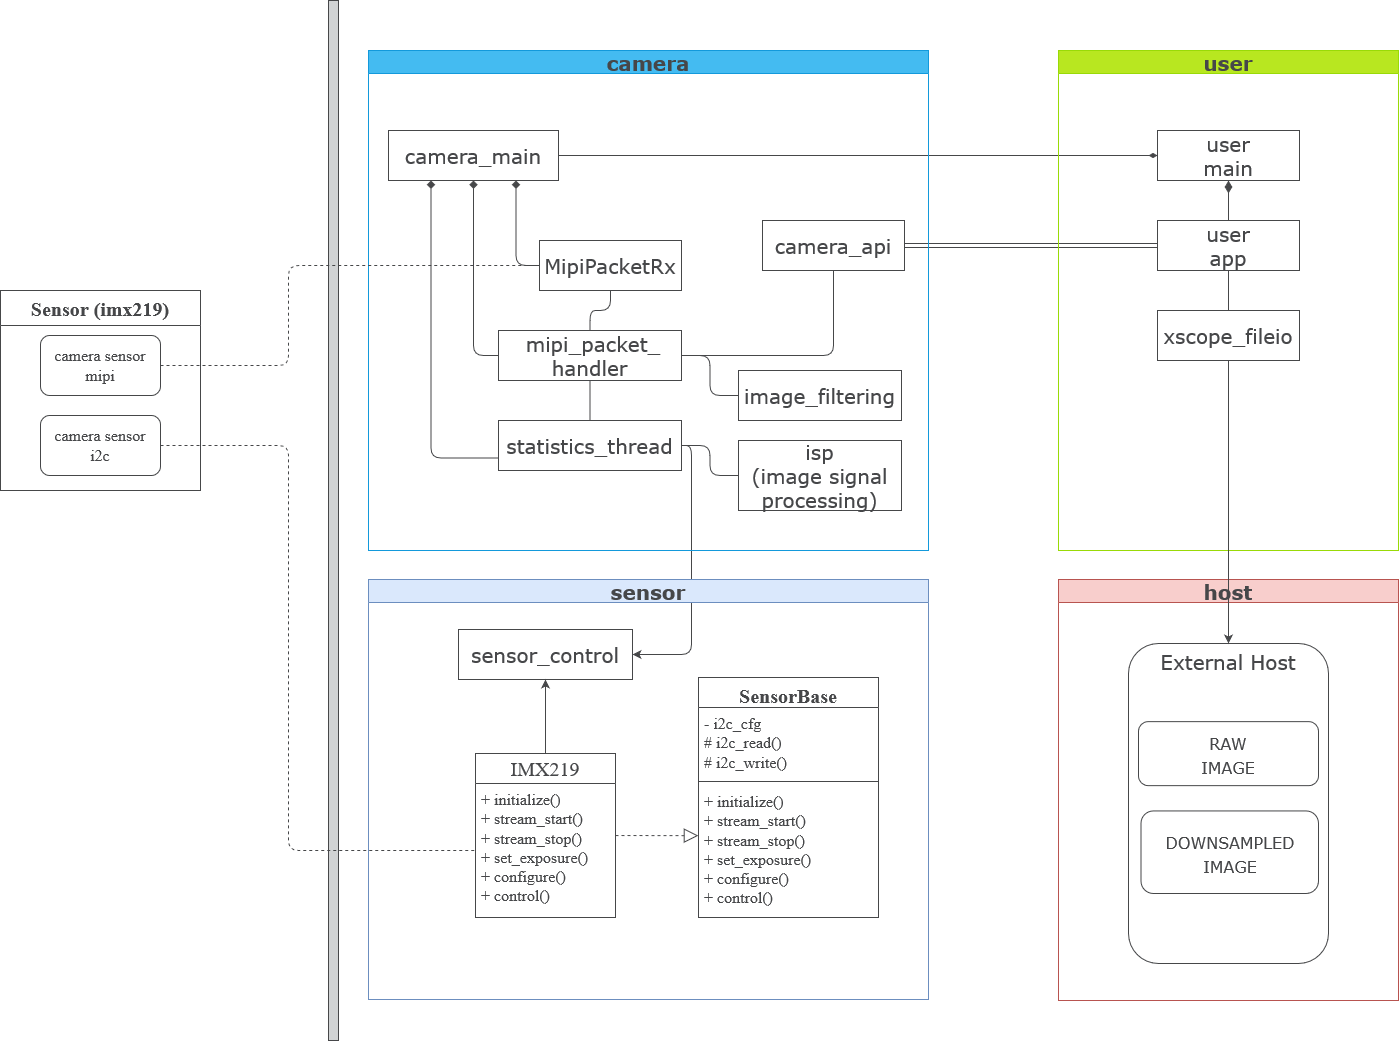

The diagram above was exported from draw.io. Its source (the exported page's mxGraphModel, read from the mxfile embedded in the PNG):
<mxGraphModel dx="3200" dy="1329" grid="1" gridSize="10" guides="1" tooltips="1" connect="1" arrows="1" fold="1" page="1" pageScale="1" pageWidth="827" pageHeight="1169" math="0" shadow="0">
  <root>
    <mxCell id="0" />
    <mxCell id="1" parent="0" />
    <mxCell id="RYGorckTxMsOfRk-mW16-90" style="edgeStyle=orthogonalEdgeStyle;rounded=1;orthogonalLoop=1;jettySize=auto;html=1;exitX=0.25;exitY=1;exitDx=0;exitDy=0;entryX=0;entryY=0.75;entryDx=0;entryDy=0;strokeColor=#464749;fontFamily=Verdana;fontColor=#464749;fillColor=#FFFFFF;endArrow=none;endFill=0;startArrow=diamond;startFill=1;fontSize=20;endSize=10;" parent="1" source="RYGorckTxMsOfRk-mW16-59" target="RYGorckTxMsOfRk-mW16-63" edge="1">
      <mxGeometry relative="1" as="geometry" />
    </mxCell>
    <mxCell id="RYGorckTxMsOfRk-mW16-91" style="edgeStyle=orthogonalEdgeStyle;rounded=1;orthogonalLoop=1;jettySize=auto;html=1;entryX=0;entryY=0.5;entryDx=0;entryDy=0;strokeColor=#464749;fontFamily=Verdana;fontColor=#464749;fillColor=#FFFFFF;endArrow=none;endFill=0;startArrow=diamond;startFill=1;fontSize=20;endSize=10;" parent="1" source="RYGorckTxMsOfRk-mW16-59" target="RYGorckTxMsOfRk-mW16-61" edge="1">
      <mxGeometry relative="1" as="geometry" />
    </mxCell>
    <mxCell id="RYGorckTxMsOfRk-mW16-92" style="edgeStyle=orthogonalEdgeStyle;rounded=1;orthogonalLoop=1;jettySize=auto;html=1;exitX=0.75;exitY=1;exitDx=0;exitDy=0;entryX=0;entryY=0.5;entryDx=0;entryDy=0;strokeColor=#464749;fontFamily=Verdana;fontColor=#464749;fillColor=#FFFFFF;endArrow=none;endFill=0;startArrow=diamond;startFill=1;fontSize=20;endSize=10;" parent="1" source="RYGorckTxMsOfRk-mW16-59" target="RYGorckTxMsOfRk-mW16-64" edge="1">
      <mxGeometry relative="1" as="geometry" />
    </mxCell>
    <mxCell id="RYGorckTxMsOfRk-mW16-59" value="camera_main" style="html=1;whiteSpace=wrap;strokeColor=#464749;fontFamily=Verdana;fontColor=#464749;fillColor=#FFFFFF;fontSize=20;" parent="1" vertex="1">
      <mxGeometry x="-352" y="194" width="170" height="50" as="geometry" />
    </mxCell>
    <mxCell id="RYGorckTxMsOfRk-mW16-80" style="edgeStyle=orthogonalEdgeStyle;rounded=1;orthogonalLoop=1;jettySize=auto;html=1;entryX=0;entryY=0.5;entryDx=0;entryDy=0;strokeColor=#464749;fontFamily=Verdana;fontColor=#464749;fillColor=#FFFFFF;startArrow=none;startFill=0;endArrow=none;endFill=0;fontSize=20;" parent="1" source="RYGorckTxMsOfRk-mW16-61" target="RYGorckTxMsOfRk-mW16-79" edge="1">
      <mxGeometry relative="1" as="geometry" />
    </mxCell>
    <mxCell id="RYGorckTxMsOfRk-mW16-94" style="edgeStyle=orthogonalEdgeStyle;rounded=1;orthogonalLoop=1;jettySize=auto;html=1;strokeColor=#464749;fontFamily=Verdana;fontColor=#464749;fillColor=#FFFFFF;endArrow=none;endFill=0;fontSize=20;" parent="1" source="RYGorckTxMsOfRk-mW16-61" target="RYGorckTxMsOfRk-mW16-93" edge="1">
      <mxGeometry relative="1" as="geometry" />
    </mxCell>
    <mxCell id="RYGorckTxMsOfRk-mW16-129" style="edgeStyle=orthogonalEdgeStyle;rounded=1;orthogonalLoop=1;jettySize=auto;html=1;entryX=0.5;entryY=0;entryDx=0;entryDy=0;strokeColor=#464749;fontFamily=Verdana;fontColor=#464749;fillColor=#FFFFFF;endArrow=none;endFill=0;fontSize=20;" parent="1" source="RYGorckTxMsOfRk-mW16-61" target="RYGorckTxMsOfRk-mW16-63" edge="1">
      <mxGeometry relative="1" as="geometry" />
    </mxCell>
    <mxCell id="RYGorckTxMsOfRk-mW16-61" value="&amp;nbsp;mipi_packet_&lt;br&gt;handler" style="html=1;whiteSpace=wrap;strokeColor=#464749;fontFamily=Verdana;fontColor=#464749;fillColor=#FFFFFF;fontSize=20;" parent="1" vertex="1">
      <mxGeometry x="-242" y="394" width="183" height="50" as="geometry" />
    </mxCell>
    <mxCell id="RYGorckTxMsOfRk-mW16-78" style="edgeStyle=orthogonalEdgeStyle;rounded=1;orthogonalLoop=1;jettySize=auto;html=1;strokeColor=#464749;fontFamily=Verdana;fontColor=#464749;fillColor=#FFFFFF;endArrow=none;endFill=0;fontSize=20;" parent="1" source="RYGorckTxMsOfRk-mW16-63" target="RYGorckTxMsOfRk-mW16-77" edge="1">
      <mxGeometry relative="1" as="geometry" />
    </mxCell>
    <mxCell id="RYGorckTxMsOfRk-mW16-234" style="edgeStyle=orthogonalEdgeStyle;rounded=1;orthogonalLoop=1;jettySize=auto;html=1;strokeColor=#464749;fontFamily=Verdana;fontColor=#464749;fillColor=#FFFFFF;fontSize=20;" parent="1" source="RYGorckTxMsOfRk-mW16-63" target="RYGorckTxMsOfRk-mW16-221" edge="1">
      <mxGeometry relative="1" as="geometry">
        <Array as="points">
          <mxPoint x="-49" y="509" />
        </Array>
      </mxGeometry>
    </mxCell>
    <mxCell id="RYGorckTxMsOfRk-mW16-63" value="statistics_thread" style="html=1;whiteSpace=wrap;strokeColor=#464749;fontFamily=Verdana;fontColor=#464749;fillColor=#FFFFFF;fontSize=20;" parent="1" vertex="1">
      <mxGeometry x="-242" y="484" width="183" height="50" as="geometry" />
    </mxCell>
    <mxCell id="RYGorckTxMsOfRk-mW16-130" style="edgeStyle=orthogonalEdgeStyle;rounded=1;orthogonalLoop=1;jettySize=auto;html=1;strokeColor=#464749;fontFamily=Verdana;fontColor=#464749;fillColor=#FFFFFF;endArrow=none;endFill=0;fontSize=20;" parent="1" source="RYGorckTxMsOfRk-mW16-64" target="RYGorckTxMsOfRk-mW16-61" edge="1">
      <mxGeometry relative="1" as="geometry" />
    </mxCell>
    <mxCell id="RYGorckTxMsOfRk-mW16-64" value="MipiPacketRx" style="html=1;whiteSpace=wrap;strokeColor=#464749;fontFamily=Verdana;fontColor=#464749;fillColor=#FFFFFF;fontSize=20;" parent="1" vertex="1">
      <mxGeometry x="-201" y="304" width="142" height="50" as="geometry" />
    </mxCell>
    <mxCell id="RYGorckTxMsOfRk-mW16-77" value="isp&lt;br style=&quot;font-size: 20px;&quot;&gt;(image signal processing)" style="html=1;whiteSpace=wrap;strokeColor=#464749;fontFamily=Verdana;fontColor=#464749;fillColor=#FFFFFF;fontSize=20;" parent="1" vertex="1">
      <mxGeometry x="-2" y="504" width="163" height="70" as="geometry" />
    </mxCell>
    <mxCell id="RYGorckTxMsOfRk-mW16-79" value="image_filtering" style="html=1;whiteSpace=wrap;strokeColor=#464749;fontFamily=Verdana;fontColor=#464749;fillColor=#FFFFFF;fontSize=20;" parent="1" vertex="1">
      <mxGeometry x="-2" y="434" width="163" height="50" as="geometry" />
    </mxCell>
    <mxCell id="RYGorckTxMsOfRk-mW16-126" style="edgeStyle=orthogonalEdgeStyle;rounded=1;orthogonalLoop=1;jettySize=auto;html=1;entryX=1;entryY=0.5;entryDx=0;entryDy=0;strokeColor=#464749;fontFamily=Verdana;fontColor=#464749;fillColor=#FFFFFF;shape=link;fontSize=20;" parent="1" source="RYGorckTxMsOfRk-mW16-98" target="RYGorckTxMsOfRk-mW16-93" edge="1">
      <mxGeometry relative="1" as="geometry" />
    </mxCell>
    <mxCell id="RYGorckTxMsOfRk-mW16-102" style="edgeStyle=orthogonalEdgeStyle;rounded=1;orthogonalLoop=1;jettySize=auto;html=1;entryX=1;entryY=0.5;entryDx=0;entryDy=0;strokeColor=#464749;fontFamily=Verdana;fontColor=#464749;fillColor=#FFFFFF;endArrow=none;endFill=0;startArrow=diamondThin;startFill=1;fontSize=20;endSize=10;exitX=0;exitY=0.5;exitDx=0;exitDy=0;" parent="1" source="RYGorckTxMsOfRk-mW16-99" target="RYGorckTxMsOfRk-mW16-59" edge="1">
      <mxGeometry relative="1" as="geometry">
        <mxPoint x="378" y="224" as="sourcePoint" />
        <Array as="points">
          <mxPoint x="248" y="219" />
          <mxPoint x="248" y="219" />
        </Array>
      </mxGeometry>
    </mxCell>
    <mxCell id="RYGorckTxMsOfRk-mW16-124" value="camera" style="swimlane;whiteSpace=wrap;html=1;strokeColor=#1399DB;fontFamily=Verdana;fontColor=#464749;fillColor=#44BBF1;fontSize=20;" parent="1" vertex="1">
      <mxGeometry x="-372" y="114" width="560" height="500" as="geometry">
        <mxRectangle x="-140" y="210" width="120" height="40" as="alternateBounds" />
      </mxGeometry>
    </mxCell>
    <mxCell id="RYGorckTxMsOfRk-mW16-93" value="camera_api" style="html=1;whiteSpace=wrap;strokeColor=#464749;fontFamily=Verdana;fontColor=#464749;fillColor=#FFFFFF;fontSize=20;" parent="RYGorckTxMsOfRk-mW16-124" vertex="1">
      <mxGeometry x="394" y="170" width="142" height="50" as="geometry" />
    </mxCell>
    <mxCell id="RYGorckTxMsOfRk-mW16-125" value="user" style="swimlane;whiteSpace=wrap;html=1;strokeColor=#99DA07;fontFamily=Verdana;fontColor=#464749;fillColor=#B8E720;fontSize=20;" parent="1" vertex="1">
      <mxGeometry x="318" y="114" width="340" height="500" as="geometry">
        <mxRectangle x="457" y="210" width="90" height="40" as="alternateBounds" />
      </mxGeometry>
    </mxCell>
    <mxCell id="RYGorckTxMsOfRk-mW16-104" value="xscope_fileio" style="html=1;whiteSpace=wrap;strokeColor=#464749;fontFamily=Verdana;fontColor=#464749;fillColor=#FFFFFF;fontSize=20;" parent="RYGorckTxMsOfRk-mW16-125" vertex="1">
      <mxGeometry x="99" y="260" width="142" height="50" as="geometry" />
    </mxCell>
    <mxCell id="RYGorckTxMsOfRk-mW16-98" value="user&lt;br style=&quot;font-size: 20px;&quot;&gt;app" style="html=1;whiteSpace=wrap;strokeColor=#464749;fontFamily=Verdana;fontColor=#464749;fillColor=#FFFFFF;fontSize=20;" parent="RYGorckTxMsOfRk-mW16-125" vertex="1">
      <mxGeometry x="99" y="170" width="142" height="50" as="geometry" />
    </mxCell>
    <mxCell id="RYGorckTxMsOfRk-mW16-99" value="user&lt;br style=&quot;font-size: 20px;&quot;&gt;main" style="html=1;whiteSpace=wrap;strokeColor=#464749;fontFamily=Verdana;fontColor=#464749;fillColor=#FFFFFF;fontSize=20;" parent="RYGorckTxMsOfRk-mW16-125" vertex="1">
      <mxGeometry x="99" y="80" width="142" height="50" as="geometry" />
    </mxCell>
    <mxCell id="dA4gWsdGd_aWn42bZVy8-13" value="" style="endArrow=diamondThin;endFill=1;endSize=10;html=1;rounded=1;strokeColor=#464749;fontFamily=Arial Nova Light;fontColor=#464749;fillColor=#FFFFFF;entryX=0.5;entryY=1;entryDx=0;entryDy=0;exitX=0.5;exitY=0;exitDx=0;exitDy=0;" edge="1" parent="RYGorckTxMsOfRk-mW16-125" source="RYGorckTxMsOfRk-mW16-98" target="RYGorckTxMsOfRk-mW16-99">
      <mxGeometry width="160" relative="1" as="geometry">
        <mxPoint x="-330" y="480" as="sourcePoint" />
        <mxPoint x="-170" y="480" as="targetPoint" />
      </mxGeometry>
    </mxCell>
    <mxCell id="dA4gWsdGd_aWn42bZVy8-16" value="" style="endArrow=none;html=1;rounded=1;strokeColor=#464749;fontFamily=Arial Nova Light;fontColor=#464749;fillColor=#FFFFFF;entryX=0.5;entryY=1;entryDx=0;entryDy=0;exitX=0.5;exitY=0;exitDx=0;exitDy=0;" edge="1" parent="RYGorckTxMsOfRk-mW16-125" source="RYGorckTxMsOfRk-mW16-104" target="RYGorckTxMsOfRk-mW16-98">
      <mxGeometry width="50" height="50" relative="1" as="geometry">
        <mxPoint x="-60" y="450" as="sourcePoint" />
        <mxPoint x="-10" y="400" as="targetPoint" />
      </mxGeometry>
    </mxCell>
    <mxCell id="RYGorckTxMsOfRk-mW16-127" value="host" style="swimlane;whiteSpace=wrap;html=1;strokeColor=#b85450;fontFamily=Verdana;fontColor=#464749;fillColor=#f8cecc;fontSize=20;" parent="1" vertex="1">
      <mxGeometry x="318" y="643" width="340" height="421" as="geometry">
        <mxRectangle x="1040" y="210" width="90" height="40" as="alternateBounds" />
      </mxGeometry>
    </mxCell>
    <mxCell id="RYGorckTxMsOfRk-mW16-118" value="" style="group;fontSize=20;fontFamily=Verdana;" parent="RYGorckTxMsOfRk-mW16-127" connectable="0" vertex="1">
      <mxGeometry x="70" y="64" width="200" height="320" as="geometry" />
    </mxCell>
    <mxCell id="RYGorckTxMsOfRk-mW16-119" value="External Host" style="rounded=1;whiteSpace=wrap;html=1;strokeColor=#464749;fontFamily=Verdana;fontColor=#464749;fillColor=#FFFFFF;verticalAlign=top;fontSize=20;" parent="RYGorckTxMsOfRk-mW16-118" vertex="1">
      <mxGeometry width="200" height="320" as="geometry" />
    </mxCell>
    <mxCell id="RYGorckTxMsOfRk-mW16-120" value="&lt;font style=&quot;font-size: 16px;&quot;&gt;RAW&lt;br&gt;IMAGE&lt;/font&gt;" style="rounded=1;whiteSpace=wrap;html=1;strokeColor=#464749;fontFamily=Verdana;fontColor=#464749;fillColor=#FFFFFF;verticalAlign=middle;fontSize=20;" parent="RYGorckTxMsOfRk-mW16-118" vertex="1">
      <mxGeometry x="10" y="78.14" width="180" height="64" as="geometry" />
    </mxCell>
    <mxCell id="RYGorckTxMsOfRk-mW16-121" value="&lt;font style=&quot;font-size: 16px;&quot;&gt;DOWNSAMPLED IMAGE&lt;/font&gt;" style="rounded=1;whiteSpace=wrap;html=1;strokeColor=#464749;fontFamily=Verdana;fontColor=#464749;fillColor=#FFFFFF;verticalAlign=middle;fontSize=20;" parent="RYGorckTxMsOfRk-mW16-118" vertex="1">
      <mxGeometry x="12.5" y="167.44" width="177.5" height="82.56" as="geometry" />
    </mxCell>
    <mxCell id="RYGorckTxMsOfRk-mW16-199" value="sensor" style="swimlane;whiteSpace=wrap;html=1;strokeColor=#6c8ebf;fontFamily=Verdana;fontColor=#464749;fillColor=#dae8fc;fontSize=20;" parent="1" vertex="1">
      <mxGeometry x="-372" y="643" width="560" height="420" as="geometry" />
    </mxCell>
    <mxCell id="RYGorckTxMsOfRk-mW16-221" value="sensor_control" style="html=1;whiteSpace=wrap;strokeColor=#464749;fontFamily=Verdana;fontColor=#464749;fillColor=#FFFFFF;fontSize=20;" parent="RYGorckTxMsOfRk-mW16-199" vertex="1">
      <mxGeometry x="90" y="50" width="174" height="50" as="geometry" />
    </mxCell>
    <mxCell id="dA4gWsdGd_aWn42bZVy8-5" value="&lt;font style=&quot;font-size: 20px;&quot;&gt;IMX219&lt;/font&gt;" style="swimlane;fontStyle=0;childLayout=stackLayout;horizontal=1;startSize=30;fillColor=none;horizontalStack=0;resizeParent=1;resizeParentMax=0;resizeLast=0;collapsible=1;marginBottom=0;whiteSpace=wrap;html=1;strokeColor=#464749;fontFamily=Arial Nova Light;fontColor=#464749;" vertex="1" parent="RYGorckTxMsOfRk-mW16-199">
      <mxGeometry x="107" y="174" width="140" height="164" as="geometry" />
    </mxCell>
    <mxCell id="dA4gWsdGd_aWn42bZVy8-6" value="&lt;div style=&quot;font-size: 16px;&quot;&gt;&lt;font style=&quot;font-size: 16px;&quot;&gt;+ initialize()&lt;/font&gt;&lt;/div&gt;&lt;div style=&quot;font-size: 16px;&quot;&gt;&lt;font style=&quot;font-size: 16px;&quot;&gt;+ stream_start()&lt;/font&gt;&lt;/div&gt;&lt;div style=&quot;font-size: 16px;&quot;&gt;&lt;font style=&quot;font-size: 16px;&quot;&gt;+ stream_stop()&lt;/font&gt;&lt;/div&gt;&lt;div style=&quot;font-size: 16px;&quot;&gt;&lt;font style=&quot;font-size: 16px;&quot;&gt;+ set_exposure()&lt;/font&gt;&lt;/div&gt;&lt;div style=&quot;font-size: 16px;&quot;&gt;&lt;font style=&quot;font-size: 16px;&quot;&gt;+ configure()&lt;/font&gt;&lt;/div&gt;&lt;div style=&quot;font-size: 16px;&quot;&gt;&lt;font style=&quot;font-size: 16px;&quot;&gt;+ control()&lt;br&gt;&lt;/font&gt;&lt;/div&gt;&lt;div style=&quot;font-size: 16px;&quot;&gt;&lt;font style=&quot;font-size: 16px;&quot;&gt;&lt;br&gt;&lt;br&gt;&lt;/font&gt;&lt;/div&gt;" style="text;strokeColor=none;fillColor=none;align=left;verticalAlign=top;spacingLeft=4;spacingRight=4;overflow=hidden;rotatable=0;points=[[0,0.5],[1,0.5]];portConstraint=eastwest;whiteSpace=wrap;html=1;fontFamily=Arial Nova Light;fontColor=#464749;" vertex="1" parent="dA4gWsdGd_aWn42bZVy8-5">
      <mxGeometry y="30" width="140" height="134" as="geometry" />
    </mxCell>
    <mxCell id="dA4gWsdGd_aWn42bZVy8-12" value="" style="endArrow=classic;html=1;rounded=1;strokeColor=#464749;fontFamily=Arial Nova Light;fontColor=#464749;fillColor=#FFFFFF;entryX=0.5;entryY=1;entryDx=0;entryDy=0;exitX=0.5;exitY=0;exitDx=0;exitDy=0;" edge="1" parent="RYGorckTxMsOfRk-mW16-199" source="dA4gWsdGd_aWn42bZVy8-5" target="RYGorckTxMsOfRk-mW16-221">
      <mxGeometry width="50" height="50" relative="1" as="geometry">
        <mxPoint x="110" y="220" as="sourcePoint" />
        <mxPoint x="160" y="170" as="targetPoint" />
      </mxGeometry>
    </mxCell>
    <mxCell id="dA4gWsdGd_aWn42bZVy8-1" value="&lt;font style=&quot;font-size: 20px;&quot;&gt;SensorBase&lt;/font&gt;" style="swimlane;fontStyle=1;align=center;verticalAlign=top;childLayout=stackLayout;horizontal=1;startSize=30;horizontalStack=0;resizeParent=1;resizeParentMax=0;resizeLast=0;collapsible=1;marginBottom=0;whiteSpace=wrap;html=1;strokeColor=#464749;fontFamily=Arial Nova Light;fontColor=#464749;fillColor=#FFFFFF;" vertex="1" parent="RYGorckTxMsOfRk-mW16-199">
      <mxGeometry x="330" y="98" width="180" height="240" as="geometry" />
    </mxCell>
    <mxCell id="dA4gWsdGd_aWn42bZVy8-2" value="&lt;div style=&quot;font-size: 16px;&quot;&gt;&lt;font style=&quot;font-size: 16px;&quot;&gt;- i2c_cfg&lt;/font&gt;&lt;/div&gt;&lt;div style=&quot;font-size: 16px;&quot;&gt;&lt;font style=&quot;font-size: 16px;&quot;&gt;# i2c_read()&lt;/font&gt;&lt;/div&gt;&lt;div style=&quot;font-size: 16px;&quot;&gt;&lt;font style=&quot;font-size: 16px;&quot;&gt;# i2c_write&lt;font style=&quot;font-size: 16px;&quot;&gt;()&lt;br&gt;&lt;/font&gt;&lt;/font&gt;&lt;/div&gt;" style="text;strokeColor=none;fillColor=none;align=left;verticalAlign=top;spacingLeft=4;spacingRight=4;overflow=hidden;rotatable=0;points=[[0,0.5],[1,0.5]];portConstraint=eastwest;whiteSpace=wrap;html=1;fontFamily=Arial Nova Light;fontColor=#464749;" vertex="1" parent="dA4gWsdGd_aWn42bZVy8-1">
      <mxGeometry y="30" width="180" height="70" as="geometry" />
    </mxCell>
    <mxCell id="dA4gWsdGd_aWn42bZVy8-3" value="" style="line;strokeWidth=1;fillColor=none;align=left;verticalAlign=middle;spacingTop=-1;spacingLeft=3;spacingRight=3;rotatable=0;labelPosition=right;points=[];portConstraint=eastwest;strokeColor=inherit;fontFamily=Arial Nova Light;fontColor=#464749;" vertex="1" parent="dA4gWsdGd_aWn42bZVy8-1">
      <mxGeometry y="100" width="180" height="8" as="geometry" />
    </mxCell>
    <mxCell id="dA4gWsdGd_aWn42bZVy8-4" value="&lt;div style=&quot;font-size: 16px;&quot;&gt;&lt;font style=&quot;font-size: 16px;&quot;&gt;+ initialize()&lt;/font&gt;&lt;/div&gt;&lt;div style=&quot;font-size: 16px;&quot;&gt;&lt;font style=&quot;font-size: 16px;&quot;&gt;+ stream_start()&lt;/font&gt;&lt;/div&gt;&lt;div style=&quot;font-size: 16px;&quot;&gt;&lt;font style=&quot;font-size: 16px;&quot;&gt;+ stream_stop()&lt;/font&gt;&lt;/div&gt;&lt;div style=&quot;font-size: 16px;&quot;&gt;&lt;font style=&quot;font-size: 16px;&quot;&gt;+ set_exposure()&lt;/font&gt;&lt;/div&gt;&lt;div style=&quot;font-size: 16px;&quot;&gt;&lt;font style=&quot;font-size: 16px;&quot;&gt;+ configure()&lt;/font&gt;&lt;/div&gt;&lt;div style=&quot;font-size: 16px;&quot;&gt;&lt;font style=&quot;font-size: 16px;&quot;&gt;+ control()&lt;br&gt;&lt;/font&gt;&lt;/div&gt;&lt;div style=&quot;font-size: 16px;&quot;&gt;&lt;font style=&quot;font-size: 16px;&quot;&gt;&lt;br&gt;&lt;/font&gt;&lt;/div&gt;" style="text;strokeColor=none;fillColor=none;align=left;verticalAlign=top;spacingLeft=4;spacingRight=4;overflow=hidden;rotatable=0;points=[[0,0.5],[1,0.5]];portConstraint=eastwest;whiteSpace=wrap;html=1;fontFamily=Arial Nova Light;fontColor=#464749;" vertex="1" parent="dA4gWsdGd_aWn42bZVy8-1">
      <mxGeometry y="108" width="180" height="132" as="geometry" />
    </mxCell>
    <mxCell id="dA4gWsdGd_aWn42bZVy8-9" value="" style="endArrow=block;dashed=1;endFill=0;endSize=12;html=1;rounded=1;strokeColor=#464749;fontFamily=Arial Nova Light;fontColor=#464749;fillColor=#FFFFFF;exitX=1;exitY=0.5;exitDx=0;exitDy=0;entryX=-0.001;entryY=0.38;entryDx=0;entryDy=0;entryPerimeter=0;" edge="1" parent="RYGorckTxMsOfRk-mW16-199" source="dA4gWsdGd_aWn42bZVy8-5" target="dA4gWsdGd_aWn42bZVy8-4">
      <mxGeometry width="160" relative="1" as="geometry">
        <mxPoint x="400" y="360" as="sourcePoint" />
        <mxPoint x="300" y="305" as="targetPoint" />
      </mxGeometry>
    </mxCell>
    <mxCell id="_ZffvErq9Wrbf2PWmovX-1" value="" style="rounded=0;whiteSpace=wrap;html=1;strokeColor=#464749;fontFamily=Arial Nova Light;fontColor=#464749;fillColor=#D1D3D4;" parent="1" vertex="1">
      <mxGeometry x="-412" y="64" width="10" height="1040" as="geometry" />
    </mxCell>
    <mxCell id="_ZffvErq9Wrbf2PWmovX-6" value="&lt;font style=&quot;font-size: 20px;&quot;&gt;Sensor (imx219)&lt;/font&gt;" style="swimlane;whiteSpace=wrap;html=1;strokeColor=#464749;fontFamily=Arial Nova Light;fontColor=#464749;fillColor=#FFFFFF;startSize=35;" parent="1" vertex="1">
      <mxGeometry x="-740" y="354" width="200" height="200" as="geometry" />
    </mxCell>
    <mxCell id="_ZffvErq9Wrbf2PWmovX-4" value="&lt;font style=&quot;font-size: 16px;&quot;&gt;camera sensor&lt;br&gt;mipi&lt;/font&gt;" style="rounded=1;whiteSpace=wrap;html=1;strokeColor=#464749;fontFamily=Arial Nova Light;fontColor=#464749;fillColor=#FFFFFF;" parent="_ZffvErq9Wrbf2PWmovX-6" vertex="1">
      <mxGeometry x="40" y="45" width="120" height="60" as="geometry" />
    </mxCell>
    <mxCell id="_ZffvErq9Wrbf2PWmovX-5" value="&lt;font style=&quot;font-size: 16px;&quot;&gt;camera sensor&lt;br&gt;i2c&lt;/font&gt;" style="rounded=1;whiteSpace=wrap;html=1;strokeColor=#464749;fontFamily=Arial Nova Light;fontColor=#464749;fillColor=#FFFFFF;" parent="_ZffvErq9Wrbf2PWmovX-6" vertex="1">
      <mxGeometry x="40" y="125" width="120" height="60" as="geometry" />
    </mxCell>
    <mxCell id="dA4gWsdGd_aWn42bZVy8-10" value="" style="endArrow=none;dashed=1;html=1;rounded=1;strokeColor=#464749;fontFamily=Arial Nova Light;fontColor=#464749;fillColor=#FFFFFF;exitX=1;exitY=0.5;exitDx=0;exitDy=0;entryX=0;entryY=0.5;entryDx=0;entryDy=0;" edge="1" parent="1" source="_ZffvErq9Wrbf2PWmovX-4" target="RYGorckTxMsOfRk-mW16-64">
      <mxGeometry width="50" height="50" relative="1" as="geometry">
        <mxPoint x="108" y="604" as="sourcePoint" />
        <mxPoint x="158" y="554" as="targetPoint" />
        <Array as="points">
          <mxPoint x="-452" y="429" />
          <mxPoint x="-452" y="329" />
        </Array>
      </mxGeometry>
    </mxCell>
    <mxCell id="dA4gWsdGd_aWn42bZVy8-11" value="" style="endArrow=none;dashed=1;html=1;rounded=1;strokeColor=#464749;fontFamily=Arial Nova Light;fontColor=#464749;fillColor=#FFFFFF;entryX=0;entryY=0.5;entryDx=0;entryDy=0;exitX=1;exitY=0.5;exitDx=0;exitDy=0;" edge="1" parent="1" source="_ZffvErq9Wrbf2PWmovX-5" target="dA4gWsdGd_aWn42bZVy8-6">
      <mxGeometry width="50" height="50" relative="1" as="geometry">
        <mxPoint x="108" y="604" as="sourcePoint" />
        <mxPoint x="158" y="554" as="targetPoint" />
        <Array as="points">
          <mxPoint x="-452" y="509" />
          <mxPoint x="-452" y="914" />
        </Array>
      </mxGeometry>
    </mxCell>
    <mxCell id="dA4gWsdGd_aWn42bZVy8-14" style="edgeStyle=Arial Nova Light;rounded=1;orthogonalLoop=1;jettySize=auto;html=1;exitX=0.5;exitY=1;exitDx=0;exitDy=0;entryX=0.5;entryY=0;entryDx=0;entryDy=0;strokeColor=#464749;fontFamily=Arial Nova Light;fontColor=#464749;fillColor=#FFFFFF;" edge="1" parent="1" source="RYGorckTxMsOfRk-mW16-104" target="RYGorckTxMsOfRk-mW16-119">
      <mxGeometry relative="1" as="geometry" />
    </mxCell>
  </root>
</mxGraphModel>